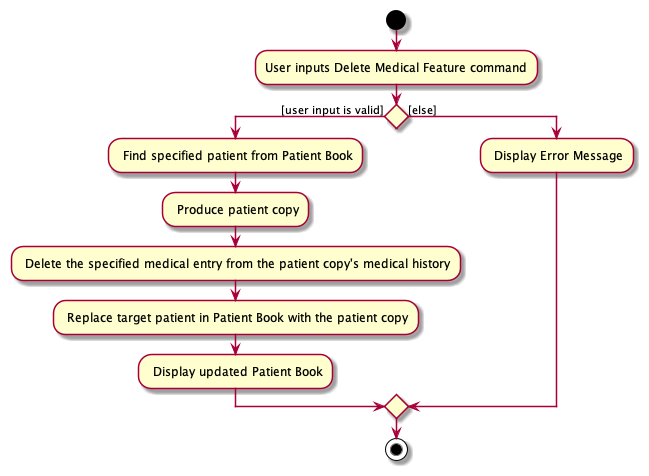

The diagram above was rendered by PlantUML. Its source (embedded in the PNG):
@startuml

start
:User inputs Delete Medical Feature command;
if () then ([user input is valid])
: Find specified patient from Patient Book;
: Produce patient copy;
: Delete the specified medical entry from the patient copy's medical history;
: Replace target patient in Patient Book with the patient copy;
: Display updated Patient Book;
else ([else])
: Display Error Message;
endif
stop

@enduml